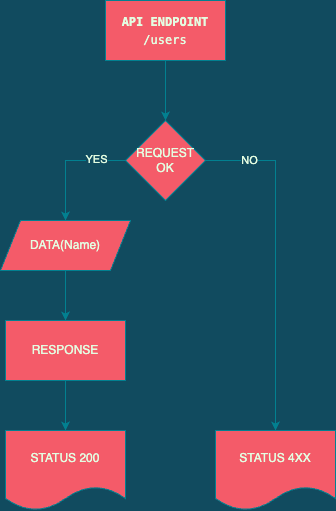

The diagram above was exported from draw.io. Its source (the exported page's mxGraphModel, read from the mxfile embedded in the PNG):
<mxGraphModel dx="366" dy="557" grid="1" gridSize="10" guides="1" tooltips="1" connect="1" arrows="1" fold="1" page="1" pageScale="1" pageWidth="827" pageHeight="1169" background="#114B5F" math="0" shadow="0">
  <root>
    <mxCell id="0" />
    <mxCell id="1" parent="0" />
    <mxCell id="PVa-Ga4Pkv8ELRHKxphU-1" value="&lt;div style=&quot;font-family: Menlo, Monaco, &amp;quot;Courier New&amp;quot;, monospace; line-height: 18px;&quot;&gt;&lt;b&gt;API ENDPOINT&lt;/b&gt;&lt;/div&gt;&lt;div style=&quot;font-family: Menlo, Monaco, &amp;quot;Courier New&amp;quot;, monospace; line-height: 18px;&quot;&gt;&lt;div style=&quot;line-height: 18px;&quot;&gt;/users&lt;/div&gt;&lt;/div&gt;" style="rounded=0;whiteSpace=wrap;html=1;fillColor=#F45B69;strokeColor=#028090;fontColor=#E4FDE1;" vertex="1" parent="1">
      <mxGeometry x="160" y="90" width="120" height="60" as="geometry" />
    </mxCell>
    <mxCell id="PVa-Ga4Pkv8ELRHKxphU-2" value="REQUEST OK" style="rhombus;whiteSpace=wrap;html=1;fillColor=#F45B69;strokeColor=#028090;fontColor=#E4FDE1;" vertex="1" parent="1">
      <mxGeometry x="180" y="210" width="80" height="80" as="geometry" />
    </mxCell>
    <mxCell id="PVa-Ga4Pkv8ELRHKxphU-5" value="RESPONSE" style="rounded=0;whiteSpace=wrap;html=1;fillColor=#F45B69;strokeColor=#028090;fontColor=#E4FDE1;" vertex="1" parent="1">
      <mxGeometry x="60" y="410" width="120" height="60" as="geometry" />
    </mxCell>
    <mxCell id="PVa-Ga4Pkv8ELRHKxphU-6" value="STATUS 200" style="shape=document;whiteSpace=wrap;html=1;boundedLbl=1;fillColor=#F45B69;strokeColor=#028090;fontColor=#E4FDE1;" vertex="1" parent="1">
      <mxGeometry x="60" y="520" width="120" height="80" as="geometry" />
    </mxCell>
    <mxCell id="PVa-Ga4Pkv8ELRHKxphU-7" value="" style="endArrow=classic;html=1;rounded=0;exitX=0.5;exitY=1;exitDx=0;exitDy=0;entryX=0.5;entryY=0;entryDx=0;entryDy=0;labelBackgroundColor=#114B5F;strokeColor=#028090;fontColor=#E4FDE1;" edge="1" parent="1" source="PVa-Ga4Pkv8ELRHKxphU-1" target="PVa-Ga4Pkv8ELRHKxphU-2">
      <mxGeometry width="50" height="50" relative="1" as="geometry">
        <mxPoint x="150" y="310" as="sourcePoint" />
        <mxPoint x="200" y="260" as="targetPoint" />
      </mxGeometry>
    </mxCell>
    <mxCell id="PVa-Ga4Pkv8ELRHKxphU-8" value="" style="endArrow=classic;html=1;rounded=0;exitX=0;exitY=0.5;exitDx=0;exitDy=0;entryX=0.5;entryY=0;entryDx=0;entryDy=0;labelBackgroundColor=#114B5F;strokeColor=#028090;fontColor=#E4FDE1;" edge="1" parent="1" source="PVa-Ga4Pkv8ELRHKxphU-2" target="PVa-Ga4Pkv8ELRHKxphU-14">
      <mxGeometry width="50" height="50" relative="1" as="geometry">
        <mxPoint x="90" y="300" as="sourcePoint" />
        <mxPoint x="140" y="250" as="targetPoint" />
        <Array as="points">
          <mxPoint x="120" y="250" />
        </Array>
      </mxGeometry>
    </mxCell>
    <mxCell id="PVa-Ga4Pkv8ELRHKxphU-10" value="YES" style="edgeLabel;html=1;align=center;verticalAlign=middle;resizable=0;points=[];labelBackgroundColor=#114B5F;fontColor=#E4FDE1;" vertex="1" connectable="0" parent="PVa-Ga4Pkv8ELRHKxphU-8">
      <mxGeometry x="-0.5067" y="-2" relative="1" as="geometry">
        <mxPoint as="offset" />
      </mxGeometry>
    </mxCell>
    <mxCell id="PVa-Ga4Pkv8ELRHKxphU-9" value="" style="endArrow=classic;html=1;rounded=0;exitX=0.5;exitY=1;exitDx=0;exitDy=0;entryX=0.5;entryY=0;entryDx=0;entryDy=0;labelBackgroundColor=#114B5F;strokeColor=#028090;fontColor=#E4FDE1;" edge="1" parent="1" source="PVa-Ga4Pkv8ELRHKxphU-5" target="PVa-Ga4Pkv8ELRHKxphU-6">
      <mxGeometry width="50" height="50" relative="1" as="geometry">
        <mxPoint x="190" y="370" as="sourcePoint" />
        <mxPoint x="240" y="320" as="targetPoint" />
      </mxGeometry>
    </mxCell>
    <mxCell id="PVa-Ga4Pkv8ELRHKxphU-12" value="STATUS 4XX" style="shape=document;whiteSpace=wrap;html=1;boundedLbl=1;fillColor=#F45B69;strokeColor=#028090;fontColor=#E4FDE1;" vertex="1" parent="1">
      <mxGeometry x="270" y="520" width="120" height="80" as="geometry" />
    </mxCell>
    <mxCell id="PVa-Ga4Pkv8ELRHKxphU-13" value="" style="endArrow=classic;html=1;rounded=0;exitX=1;exitY=0.5;exitDx=0;exitDy=0;entryX=0.5;entryY=0;entryDx=0;entryDy=0;labelBackgroundColor=#114B5F;strokeColor=#028090;fontColor=#E4FDE1;" edge="1" parent="1" source="PVa-Ga4Pkv8ELRHKxphU-2" target="PVa-Ga4Pkv8ELRHKxphU-12">
      <mxGeometry width="50" height="50" relative="1" as="geometry">
        <mxPoint x="310" y="310" as="sourcePoint" />
        <mxPoint x="360" y="260" as="targetPoint" />
        <Array as="points">
          <mxPoint x="330" y="250" />
        </Array>
      </mxGeometry>
    </mxCell>
    <mxCell id="PVa-Ga4Pkv8ELRHKxphU-16" value="NO" style="edgeLabel;html=1;align=center;verticalAlign=middle;resizable=0;points=[];labelBackgroundColor=#114B5F;fontColor=#E4FDE1;" vertex="1" connectable="0" parent="PVa-Ga4Pkv8ELRHKxphU-13">
      <mxGeometry x="-0.7508" y="1" relative="1" as="geometry">
        <mxPoint x="1" as="offset" />
      </mxGeometry>
    </mxCell>
    <mxCell id="PVa-Ga4Pkv8ELRHKxphU-14" value="DATA(Name)" style="shape=parallelogram;perimeter=parallelogramPerimeter;whiteSpace=wrap;html=1;fixedSize=1;fillColor=#F45B69;strokeColor=#028090;fontColor=#E4FDE1;" vertex="1" parent="1">
      <mxGeometry x="55" y="310" width="130" height="50" as="geometry" />
    </mxCell>
    <mxCell id="PVa-Ga4Pkv8ELRHKxphU-15" value="" style="endArrow=classic;html=1;rounded=0;exitX=0.5;exitY=1;exitDx=0;exitDy=0;labelBackgroundColor=#114B5F;strokeColor=#028090;fontColor=#E4FDE1;entryX=0.5;entryY=0;entryDx=0;entryDy=0;" edge="1" parent="1" source="PVa-Ga4Pkv8ELRHKxphU-14" target="PVa-Ga4Pkv8ELRHKxphU-5">
      <mxGeometry width="50" height="50" relative="1" as="geometry">
        <mxPoint x="200" y="360" as="sourcePoint" />
        <mxPoint x="120" y="400" as="targetPoint" />
      </mxGeometry>
    </mxCell>
  </root>
</mxGraphModel>